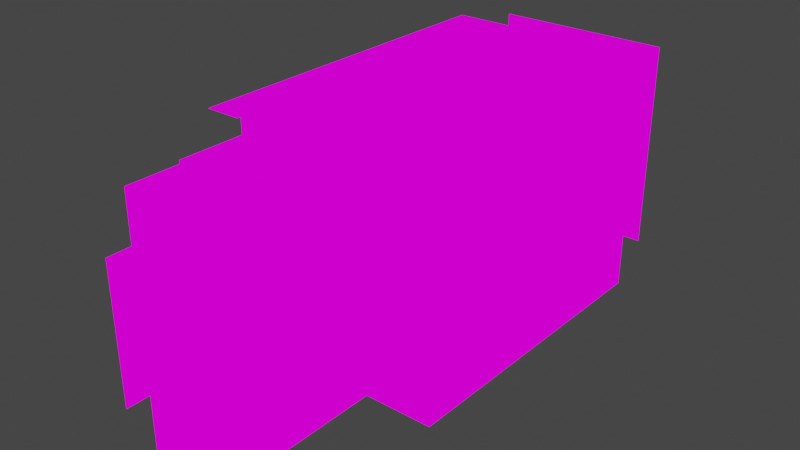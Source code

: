 # Source: 16_GemOfHeart.blend  (saved by Blender 3.2.14; exported with 4.5.12 LTS)
import bpy
from mathutils import Matrix  # noqa: F401  (used for matrix-valued properties, if any)

bpy.ops.wm.read_factory_settings(use_empty=True)
scene = bpy.context.scene
scene.name = 'Scene'

# ---- collections
col_collection = bpy.data.collections.new('Collection'); scene.collection.children.link(col_collection)

# ---- images (referenced by path relative to the original .blend; pixels are not part of the script)
import os
ASSET_DIR = os.environ.get("B2B_ASSET_DIR", "")  # directory of the original .blend (textures are referenced by path, not embedded)
HERE = os.path.dirname(os.path.abspath(__file__))  # packed textures are extracted next to this script under _unpacked/

def load_image(name, relpath, width, height, colorspace="sRGB"):
    """Load a texture the original file referenced (path relative to the .blend, or extracted next to this script)."""
    p = next((c for c in (os.path.join(HERE, relpath), os.path.join(ASSET_DIR, relpath)) if relpath and os.path.exists(c)), "")
    if p:
        img = bpy.data.images.load(p, check_existing=True)
        img.name = name
    else:  # same state as the original file: an image datablock whose file is absent (Cycles renders it pink)
        img = bpy.data.images.new(name, width, height)
        img.source = "FILE"
        img.filepath = "//" + (relpath or name)
    img.colorspace_settings.name = colorspace
    return img
img_exteriortileset3_png_001 = load_image('ExteriorTileset3.png.001', 'ExteriorTileset3.png', 1024, 1024, 'sRGB')

# ---- materials (node trees are filled in below, after node groups)
mat_exteriortileset3 = bpy.data.materials.new('ExteriorTileset3')
mat_exteriortileset3.alpha_threshold = 0.0
mat_exteriortileset3.use_transparent_shadow = False
mat_exteriortileset3.line_color = (0.0, 0.0, 0.0, 1.0)

# ---- material node trees
mat_exteriortileset3.use_nodes = True; mat_exteriortileset3.node_tree.nodes.clear()
_N = mat_exteriortileset3.node_tree.nodes; _L = mat_exteriortileset3.node_tree.links
n0 = _N.new('ShaderNodeOutputMaterial'); n0.name = 'Material Output'; n0.location = (400, 0)
n1 = _N.new('ShaderNodeLightPath'); n1.name = 'Light Path'; n1.location = (0, 250)
n2 = _N.new('ShaderNodeBsdfTransparent'); n2.name = 'Transparent BSDF'; n2.location = (-200, -100)
n3 = _N.new('ShaderNodeEmission'); n3.name = 'Emission'; n3.location = (-200, -200)
n4 = _N.new('ShaderNodeMixShader'); n4.name = 'Mix Shader'; n4.location = (200, 0)
n5 = _N.new('ShaderNodeMixShader'); n5.name = 'Mix Shader.001'; n5.location = (0, -100)
n6 = _N.new('ShaderNodeTexImage'); n6.name = 'Image Texture'; n6.location = (-500, 100)
n6.image = img_exteriortileset3_png_001
n6.interpolation = 'Closest'
_L.new(n6.outputs[0], n3.inputs[0])
_L.new(n6.outputs[1], n5.inputs[0])
_L.new(n2.outputs[0], n5.inputs[1])
_L.new(n2.outputs[0], n4.inputs[1])
_L.new(n3.outputs[0], n5.inputs[2])
_L.new(n5.outputs[0], n4.inputs[2])
_L.new(n1.outputs[0], n4.inputs[0])
_L.new(n4.outputs[0], n0.inputs[0])
n0.is_active_output = True

# ---- world
world_world = bpy.data.worlds.new('World'); scene.world = world_world
world_world.use_nodes = True; world_world.node_tree.nodes.clear()
_N = world_world.node_tree.nodes; _L = world_world.node_tree.links
n0 = _N.new('ShaderNodeOutputWorld'); n0.name = 'World Output'; n0.location = (300, 300)
n1 = _N.new('ShaderNodeBackground'); n1.name = 'Background'; n1.location = (10, 300)
n1.inputs[0].default_value = (0.05088, 0.05088, 0.05088, 1.0)
_L.new(n1.outputs[0], n0.inputs[0])
n0.is_active_output = True
world_world.color = (0.05088, 0.05088, 0.05088)
world_world.use_sun_shadow = False
world_world.sun_shadow_jitter_overblur = 0.0

# ---- meshes
me_cube = bpy.data.meshes.new('Cube')
me_cube.from_pydata([(1.0, -1.0, 0.0), (1.0, 3.0, 0.0), (-2.0, -1.0, 0.0), (-1.0, 0.0, 0.0), (-1.0, 1.0, 0.0), (1.0, 0.0, 0.0), (-1.0, -1.0, 0.0), (0.0, 0.0, 0.0), (-2.0, 1.0, 0.0), (1.0, 4.0, 0.0), (-2.0, 0.0, 0.0), (0.0, 1.0, 0.0), (-1.0, 3.0, 0.0), (2.0, -1.0, 0.0), (1.0, 1.0, 0.0), (-1.0, -3.0, 0.0), (2.0, -4.0, 0.0), (2.0, -2.0, 0.0), (0.0, -1.0, 0.0), (1.0, -2.0, 0.0), (-3.0, 3.0, 0.0), (-1.0, -2.0, 0.0), (-3.0, 0.0, 0.0), (-3.0, 2.0, 0.0), (-1.0, 2.0, 0.0), (0.0, 2.0, 0.0), (-2.0, 2.0, 0.0), (-2.0, -2.0, 0.0), (1.0, 2.0, 0.0), (-2.0, -3.0, 0.0), (0.0, -2.0, 0.0), (1.0, -3.0, 0.0), (2.0, 4.0, 0.0), (1.0, -4.0, 0.0), (-3.0, -4.0, 0.0), (-1.0, -5.0, 0.0), (-1.0, -6.0, 0.0), (-1.0, -4.0, 0.0), (0.0, -3.0, 0.0), (0.0, -7.0, 0.0), (-3.0, -2.0, 0.0), (-1.0, -7.0, 0.0), (-3.0, -3.0, 0.0), (-1.0, -9.0, 0.0), (-1.0, -8.0, 0.0), (0.0, -9.0, 0.0), (-2.0, -9.0, 0.0), (-2.0, -6.0, 0.0), (-3.0, -1.0, 0.0), (-3.0, 1.0, 0.0), (-2.0, -4.0, 0.0), (-2.0, -7.0, 0.0), (-2.0, -5.0, 0.0), (-2.0, -8.0, 0.0), (-2.0, 5.0, 0.0), (0.0, 4.0, 0.0), (-2.0, 4.0, 0.0), (-2.0, 3.0, 0.0), (2.0, 3.0, 0.0), (0.0, 3.0, 0.0), (1.0, 5.0, 0.0), (-1.0, 5.0, 0.0), (-1.0, 4.0, 0.0), (-3.0, 4.0, 0.0), (-3.0, 5.0, 0.0), (0.0, 5.0, 0.0), (0.0, -5.0, 0.0), (0.0, -4.0, 0.0), (2.0, 5.0, 0.0), (0.0, -6.0, 0.0), (2.0, 2.0, 0.0), (0.0, -8.0, 0.0), (2.0, 1.0, 0.0), (2.0, 0.0, 0.0), (2.0, -3.0, 0.0)], [], [(0, 5, 7, 18), (18, 7, 3, 6), (7, 11, 4, 3), (5, 14, 11, 7), (6, 3, 10, 2), (3, 4, 8, 10), (4, 24, 26, 8), (11, 25, 24, 4), (14, 28, 25, 11), (72, 70, 28, 14), (73, 72, 14, 5), (13, 73, 5, 0), (17, 13, 0, 19), (19, 0, 18, 30), (30, 18, 6, 21), (21, 6, 2, 27), (10, 8, 49, 22), (8, 26, 23, 49), (26, 57, 20, 23), (24, 12, 57, 26), (25, 59, 12, 24), (28, 1, 59, 25), (70, 58, 1, 28), (2, 10, 22, 48), (27, 2, 48, 40), (29, 27, 40, 42), (15, 21, 27, 29), (38, 30, 21, 15), (31, 19, 30, 38), (74, 17, 19, 31), (50, 29, 42, 34), (37, 15, 29, 50), (67, 38, 15, 37), (16, 74, 31, 33), (33, 31, 38, 67), (35, 37, 50, 52), (66, 67, 37, 35), (69, 66, 35, 36), (39, 69, 36, 41), (71, 39, 41, 44), (44, 41, 51, 53), (43, 44, 53, 46), (41, 36, 47, 51), (36, 35, 52, 47), (45, 71, 44, 43), (57, 56, 63, 20), (12, 62, 56, 57), (59, 55, 62, 12), (1, 9, 55, 59), (58, 32, 9, 1), (32, 68, 60, 9), (9, 60, 65, 55), (55, 65, 61, 62), (62, 61, 54, 56), (56, 54, 64, 63)])
_uv = me_cube.uv_layers.new(name='UVMap')
_uv.uv.foreach_set('vector', [0.5557, 0.3752, 0.6665, 0.3752, 0.6665, 0.4998, 0.5557, 0.4998, 0.5557, 0.3752, 0.6665, 0.3752, 0.6665, 0.4998, 0.5557, 0.4998, 0.5557, 0.3752, 0.6665, 0.3752, 0.6665, 0.4998, 0.5557, 0.4998, 0.2224, 0.1252, 0.3332, 0.1252, 0.3332, 0.2498, 0.2224, 0.2498, 0.5557, 0.3752, 0.6665, 0.3752, 0.6665, 0.4998, 0.5557, 0.4998, 0.5557, 0.3752, 0.6665, 0.3752, 0.6665, 0.4998, 0.5557, 0.4998, 0.2224, 0.1252, 0.3332, 0.1252, 0.3332, 0.2498, 0.2224, 0.2498, 0.2224, 0.0001953, 0.3332, 0.0001953, 0.3332, 0.1248, 0.2224, 0.1248, 0.6668, 0.8752, 0.7776, 0.8752, 0.7776, 0.9998, 0.6668, 0.9998, 0.6668, 0.8752, 0.7776, 0.8752, 0.7776, 0.9998, 0.6668, 0.9998, 0.6668, 0.8752, 0.7776, 0.8752, 0.7776, 0.9998, 0.6668, 0.9998, 0.5557, 0.3752, 0.6665, 0.3752, 0.6665, 0.4998, 0.5557, 0.4998, 0.5557, 0.3752, 0.6665, 0.3752, 0.6665, 0.4998, 0.5557, 0.4998, 0.5557, 0.3752, 0.6665, 0.3752, 0.6665, 0.4998, 0.5557, 0.4998, 0.5557, 0.3752, 0.6665, 0.3752, 0.6665, 0.4998, 0.5557, 0.4998, 0.5557, 0.3752, 0.6665, 0.3752, 0.6665, 0.4998, 0.5557, 0.4998, 0.1113, 0.2502, 0.222, 0.2502, 0.222, 0.3748, 0.1113, 0.3748, 0.2224, 0.2502, 0.3332, 0.2502, 0.3332, 0.3748, 0.2224, 0.3748, 0.6668, 0.8752, 0.7776, 0.8752, 0.7776, 0.9998, 0.6668, 0.9998, 0.6668, 0.8752, 0.7776, 0.8752, 0.7776, 0.9998, 0.6668, 0.9998, 0.0001736, 0.2502, 0.1109, 0.2502, 0.1109, 0.3748, 0.0001736, 0.3748, 0.0001736, 0.1252, 0.1109, 0.1252, 0.1109, 0.2498, 0.0001736, 0.2498, 0.0001736, 0.0001953, 0.1109, 0.0001953, 0.1109, 0.1248, 0.0001736, 0.1248, 0.6668, 0.8752, 0.7776, 0.8752, 0.7776, 0.9998, 0.6668, 0.9998, 0.5557, 0.3752, 0.6665, 0.3752, 0.6665, 0.4998, 0.5557, 0.4998, 0.5557, 0.3752, 0.6665, 0.3752, 0.6665, 0.4998, 0.5557, 0.4998, 0.5557, 0.3752, 0.6665, 0.3752, 0.6665, 0.4998, 0.5557, 0.4998, 0.5557, 0.3752, 0.6665, 0.3752, 0.6665, 0.4998, 0.5557, 0.4998, 0.5557, 0.3752, 0.6665, 0.3752, 0.6665, 0.4998, 0.5557, 0.4998, 0.5557, 0.3752, 0.6665, 0.3752, 0.6665, 0.4998, 0.5557, 0.4998, 0.5557, 0.3752, 0.6665, 0.3752, 0.6665, 0.4998, 0.5557, 0.4998, 0.5557, 0.3752, 0.6665, 0.3752, 0.6665, 0.4998, 0.5557, 0.4998, 0.5557, 0.3752, 0.6665, 0.3752, 0.6665, 0.4998, 0.5557, 0.4998, 0.5557, 0.3752, 0.6665, 0.3752, 0.6665, 0.4998, 0.5557, 0.4998, 0.5557, 0.3752, 0.6665, 0.3752, 0.6665, 0.4998, 0.5557, 0.4998, 0.5557, 0.3752, 0.6665, 0.3752, 0.6665, 0.4998, 0.5557, 0.4998, 0.5557, 0.3752, 0.6665, 0.3752, 0.6665, 0.4998, 0.5557, 0.4998, 0.5557, 0.3752, 0.6665, 0.3752, 0.6665, 0.4998, 0.5557, 0.4998, 0.5557, 0.3752, 0.6665, 0.3752, 0.6665, 0.4998, 0.5557, 0.4998, 0.5557, 0.3752, 0.6665, 0.3752, 0.6665, 0.4998, 0.5557, 0.4998, 0.5557, 0.3752, 0.6665, 0.3752, 0.6665, 0.4998, 0.5557, 0.4998, 0.5557, 0.3752, 0.6665, 0.3752, 0.6665, 0.4998, 0.5557, 0.4998, 0.5557, 0.3752, 0.6665, 0.3752, 0.6665, 0.4998, 0.5557, 0.4998, 0.5557, 0.3752, 0.6665, 0.3752, 0.6665, 0.4998, 0.5557, 0.4998, 0.5557, 0.3752, 0.6665, 0.3752, 0.6665, 0.4998, 0.5557, 0.4998, 0.6668, 0.8752, 0.7776, 0.8752, 0.7776, 0.9998, 0.6668, 0.9998, 0.6668, 0.8752, 0.7776, 0.8752, 0.7776, 0.9998, 0.6668, 0.9998, 0.1113, 0.2502, 0.222, 0.2502, 0.222, 0.3748, 0.1113, 0.3748, 0.5557, 0.3752, 0.6665, 0.3752, 0.6665, 0.4998, 0.5557, 0.4998, 0.1113, 0.0001953, 0.222, 0.0001953, 0.222, 0.1248, 0.1113, 0.1248, 0.2224, 0.0001953, 0.3332, 0.0001953, 0.3332, 0.1248, 0.2224, 0.1248, 0.2224, 0.1252, 0.3332, 0.1252, 0.3332, 0.2498, 0.2224, 0.2498, 0.2224, 0.2502, 0.3332, 0.2502, 0.3332, 0.3748, 0.2224, 0.3748, 0.6668, 0.8752, 0.7776, 0.8752, 0.7776, 0.9998, 0.6668, 0.9998, 0.6668, 0.8752, 0.7776, 0.8752, 0.7776, 0.9998, 0.6668, 0.9998])
me_cube.materials.append(mat_exteriortileset3)
me_cube.use_mirror_vertex_groups = False
me_cube.update()
me_cube_001 = bpy.data.meshes.new('Cube.001')
me_cube_001.from_pydata([(-3.0, 3.0, 1.0), (-3.0, 0.0, 1.0), (-3.0, 2.0, 1.0), (-3.0, -2.0, 1.0), (-3.0, -3.0, 1.0), (-3.0, 1.0, 1.0), (-3.0, -1.0, 1.0), (-3.0, 2.0, 3.0), (-3.0, 3.0, 2.0), (-3.0, 2.0, 2.0), (-3.0, 0.0, 2.0), (-3.0, -1.0, 2.0), (-3.0, -2.0, 2.0), (-3.0, -3.0, 2.0), (-3.0, 1.0, 2.0), (-3.0, -1.0, 3.0), (-3.0, 1.0, 3.0), (-3.0, 0.0, 3.0), (-3.0, -2.0, 3.0), (-3.0, 1.0, 4.0), (-3.0, 2.0, 4.0), (-3.0, 3.0, 6.0), (-3.0, -3.0, 5.0), (-3.0, -1.0, 4.0), (-3.0, 0.0, 4.0), (-3.0, 0.0, 5.0), (-3.0, 2.0, 5.0), (-2.0, -5.0, 4.0), (-2.0, -6.0, 3.0), (-2.0, -5.0, 3.0), (-2.0, -6.0, 4.0), (2.0, 5.0, 2.0), (-3.0, 4.0, 1.0), (-3.0, 4.0, 2.0), (-3.0, 3.0, 5.0), (2.0, 5.0, 3.0), (1.0, 5.0, 2.0), (0.0, 5.0, 2.0), (-2.0, 5.0, 3.0), (0.0, 5.0, 3.0), (1.0, 5.0, 3.0), (-1.0, 5.0, 3.0), (-2.0, 5.0, 4.0), (-1.0, 5.0, 4.0), (0.0, 5.0, 4.0), (-3.0, -2.0, 5.0), (-3.0, -2.0, 6.0), (-3.0, 2.0, 6.0), (-3.0, 1.0, 5.0), (-3.0, -3.0, 6.0), (-2.0, 5.0, 5.0), (0.0, 5.0, 5.0), (-1.0, 5.0, 5.0)], [], [(5, 2, 9, 14), (1, 5, 14, 10), (6, 1, 10, 11), (4, 3, 12, 13), (12, 11, 15, 18), (11, 10, 17, 15), (10, 14, 16, 17), (14, 9, 7, 16), (16, 7, 20, 19), (15, 17, 24, 23), (24, 19, 48, 25), (19, 20, 26, 48), (28, 29, 27, 30), (0, 32, 33, 8), (37, 36, 40, 39), (36, 31, 35, 40), (41, 39, 44, 43), (38, 41, 43, 42), (42, 43, 52, 50), (43, 44, 51, 52), (22, 45, 46, 49), (26, 34, 21, 47)])
_uv = me_cube_001.uv_layers.new(name='UVMap')
_uv.uv.foreach_set('vector', [0.8891, 0.5002, 0.9998, 0.5002, 0.9998, 0.6248, 0.8891, 0.6248, 0.778, 0.5002, 0.8887, 0.5002, 0.8887, 0.6248, 0.778, 0.6248, 0.2224, 0.3752, 0.3332, 0.3752, 0.3332, 0.4998, 0.2224, 0.4998, 0.3335, 0.3752, 0.4443, 0.3752, 0.4443, 0.4998, 0.3335, 0.4998, 0.3335, 0.3752, 0.4443, 0.3752, 0.4443, 0.4998, 0.3335, 0.4998, 0.6668, 0.6252, 0.7776, 0.6252, 0.7776, 0.7498, 0.6668, 0.7498, 0.778, 0.6252, 0.8887, 0.6252, 0.8887, 0.7498, 0.778, 0.7498, 0.2224, 0.3752, 0.3332, 0.3752, 0.3332, 0.4998, 0.2224, 0.4998, 0.5557, 0.5002, 0.6665, 0.5002, 0.6665, 0.6248, 0.5557, 0.6248, 0.4446, 0.5002, 0.5554, 0.5002, 0.5554, 0.6248, 0.4446, 0.6248, 0.4446, 0.7502, 0.5554, 0.7502, 0.5554, 0.8748, 0.4446, 0.8748, 0.5557, 0.7502, 0.6665, 0.7502, 0.6665, 0.8748, 0.5557, 0.8748, 0.3335, 0.3752, 0.4443, 0.3752, 0.4443, 0.4998, 0.3335, 0.4998, 0.4446, 0.3752, 0.5554, 0.3752, 0.5554, 0.4998, 0.4446, 0.4998, 0.4446, 0.5002, 0.5554, 0.5002, 0.5554, 0.6248, 0.4446, 0.6248, 0.5557, 0.5002, 0.6665, 0.5002, 0.6665, 0.6248, 0.5557, 0.6248, 0.5557, 0.6252, 0.6665, 0.6252, 0.6665, 0.7498, 0.5557, 0.7498, 0.4446, 0.6252, 0.5554, 0.6252, 0.5554, 0.7498, 0.4446, 0.7498, 0.4446, 0.7502, 0.5554, 0.7502, 0.5554, 0.8748, 0.4446, 0.8748, 0.5557, 0.7502, 0.6665, 0.7502, 0.6665, 0.8748, 0.5557, 0.8748, 0.3335, 0.5002, 0.4443, 0.5002, 0.4443, 0.6248, 0.3335, 0.6248, 0.3335, 0.3752, 0.4443, 0.3752, 0.4443, 0.4998, 0.3335, 0.4998])
me_cube_001.materials.append(mat_exteriortileset3)
me_cube_001.use_mirror_vertex_groups = False
me_cube_001.update()
me_cube_002 = bpy.data.meshes.new('Cube.002')
me_cube_002.from_pydata([(-3.0, -4.0, 0.0), (-2.0, -8.0, 7.0), (-2.0, -9.0, 0.0), (-2.0, -6.0, 0.0), (-3.0, -4.0, 1.0), (-2.0, -4.0, 1.0), (-2.0, -4.0, 0.0), (-2.0, -7.0, 0.0), (-2.0, -5.0, 0.0), (-3.0, -5.0, 4.0), (-2.0, -8.0, 0.0), (-2.0, -4.0, 2.0), (-2.0, -5.0, 2.0), (-2.0, -4.0, 4.0), (-2.0, -5.0, 1.0), (-2.0, -7.0, 1.0), (-2.0, -8.0, 1.0), (-2.0, -9.0, 1.0), (-2.0, -9.0, 2.0), (-2.0, -7.0, 2.0), (-2.0, -8.0, 2.0), (-2.0, -6.0, 1.0), (-2.0, -6.0, 2.0), (-2.0, -8.0, 3.0), (-2.0, -5.0, 4.0), (-2.0, -6.0, 3.0), (-2.0, -7.0, 3.0), (-2.0, -9.0, 3.0), (-2.0, -9.0, 4.0), (-2.0, -7.0, 4.0), (-2.0, -8.0, 4.0), (-2.0, -4.0, 3.0), (-2.0, -5.0, 3.0), (-2.0, -6.0, 4.0), (-2.0, -9.0, 5.0), (-2.0, -7.0, 5.0), (-2.0, -8.0, 5.0), (-2.0, -5.0, 7.0), (-2.0, -4.0, 6.0), (-3.0, -4.0, 5.0), (-2.0, -4.0, 5.0), (-3.0, -7.0, 3.0), (-3.0, -4.0, 7.0), (-3.0, -4.0, 6.0), (-2.0, -5.0, 5.0), (-2.0, -6.0, 5.0), (-2.0, -4.0, 7.0), (-2.0, -5.0, 6.0), (-2.0, -8.0, 6.0), (-2.0, -9.0, 6.0), (-2.0, -9.0, 7.0), (-2.0, -7.0, 7.0), (-2.0, -7.0, 6.0), (-2.0, -6.0, 6.0), (-2.0, -6.0, 7.0), (-3.0, -4.0, 2.0), (-3.0, -5.0, 5.0), (-3.0, -4.0, 3.0), (-3.0, -5.0, 3.0), (-3.0, -6.0, 3.0), (-3.0, -4.0, 4.0), (-3.0, -7.0, 4.0), (-3.0, -6.0, 4.0), (-3.0, -7.0, 5.0), (-3.0, -6.0, 5.0)], [], [(6, 0, 4, 5), (5, 4, 55, 11), (11, 55, 57, 31), (31, 57, 60, 13), (13, 60, 39, 40), (8, 6, 5, 14), (3, 8, 14, 21), (7, 3, 21, 15), (10, 7, 15, 16), (2, 10, 16, 17), (17, 16, 20, 18), (16, 15, 19, 20), (15, 21, 22, 19), (21, 14, 12, 22), (14, 5, 11, 12), (12, 11, 31, 32), (22, 12, 32, 25), (19, 22, 25, 26), (20, 19, 26, 23), (18, 20, 23, 27), (27, 23, 30, 28), (23, 26, 29, 30), (26, 25, 33, 29), (32, 31, 13, 24), (24, 13, 40, 44), (33, 24, 44, 45), (29, 33, 45, 35), (30, 29, 35, 36), (28, 30, 36, 34), (40, 39, 43, 38), (38, 43, 42, 46), (44, 40, 38, 47), (45, 44, 47, 53), (35, 45, 53, 52), (36, 35, 52, 48), (34, 36, 48, 49), (49, 48, 1, 50), (48, 52, 51, 1), (52, 53, 54, 51), (53, 47, 37, 54), (47, 38, 46, 37), (41, 59, 62, 61), (59, 58, 9, 62), (61, 62, 64, 63), (62, 9, 56, 64)])
_uv = me_cube_002.uv_layers.new(name='UVMap')
_uv.uv.foreach_set('vector', [0.2224, 0.3752, 0.3332, 0.3752, 0.3332, 0.4998, 0.2224, 0.4998, 0.2224, 0.3752, 0.3332, 0.3752, 0.3332, 0.4998, 0.2224, 0.4998, 0.2224, 0.3752, 0.3332, 0.3752, 0.3332, 0.4998, 0.2224, 0.4998, 0.2224, 0.3752, 0.3332, 0.3752, 0.3332, 0.4998, 0.2224, 0.4998, 0.2224, 0.3752, 0.3332, 0.3752, 0.3332, 0.4998, 0.2224, 0.4998, 0.2224, 0.3752, 0.3332, 0.3752, 0.3332, 0.4998, 0.2224, 0.4998, 0.2224, 0.3752, 0.3332, 0.3752, 0.3332, 0.4998, 0.2224, 0.4998, 0.2224, 0.3752, 0.3332, 0.3752, 0.3332, 0.4998, 0.2224, 0.4998, 0.2224, 0.3752, 0.3332, 0.3752, 0.3332, 0.4998, 0.2224, 0.4998, 0.2224, 0.3752, 0.3332, 0.3752, 0.3332, 0.4998, 0.2224, 0.4998, 0.2224, 0.3752, 0.3332, 0.3752, 0.3332, 0.4998, 0.2224, 0.4998, 0.2224, 0.3752, 0.3332, 0.3752, 0.3332, 0.4998, 0.2224, 0.4998, 0.2224, 0.3752, 0.3332, 0.3752, 0.3332, 0.4998, 0.2224, 0.4998, 0.2224, 0.3752, 0.3332, 0.3752, 0.3332, 0.4998, 0.2224, 0.4998, 0.2224, 0.3752, 0.3332, 0.3752, 0.3332, 0.4998, 0.2224, 0.4998, 0.2224, 0.3752, 0.3332, 0.3752, 0.3332, 0.4998, 0.2224, 0.4998, 0.2224, 0.3752, 0.3332, 0.3752, 0.3332, 0.4998, 0.2224, 0.4998, 0.2224, 0.3752, 0.3332, 0.3752, 0.3332, 0.4998, 0.2224, 0.4998, 0.2224, 0.3752, 0.3332, 0.3752, 0.3332, 0.4998, 0.2224, 0.4998, 0.2224, 0.3752, 0.3332, 0.3752, 0.3332, 0.4998, 0.2224, 0.4998, 0.2224, 0.3752, 0.3332, 0.3752, 0.3332, 0.4998, 0.2224, 0.4998, 0.2224, 0.3752, 0.3332, 0.3752, 0.3332, 0.4998, 0.2224, 0.4998, 0.2224, 0.3752, 0.3332, 0.3752, 0.3332, 0.4998, 0.2224, 0.4998, 0.2224, 0.3752, 0.3332, 0.3752, 0.3332, 0.4998, 0.2224, 0.4998, 0.2224, 0.3752, 0.3332, 0.3752, 0.3332, 0.4998, 0.2224, 0.4998, 0.2224, 0.3752, 0.3332, 0.3752, 0.3332, 0.4998, 0.2224, 0.4998, 0.2224, 0.3752, 0.3332, 0.3752, 0.3332, 0.4998, 0.2224, 0.4998, 0.2224, 0.3752, 0.3332, 0.3752, 0.3332, 0.4998, 0.2224, 0.4998, 0.2224, 0.3752, 0.3332, 0.3752, 0.3332, 0.4998, 0.2224, 0.4998, 0.2224, 0.3752, 0.3332, 0.3752, 0.3332, 0.4998, 0.2224, 0.4998, 0.2224, 0.3752, 0.3332, 0.3752, 0.3332, 0.4998, 0.2224, 0.4998, 0.2224, 0.3752, 0.3332, 0.3752, 0.3332, 0.4998, 0.2224, 0.4998, 0.2224, 0.3752, 0.3332, 0.3752, 0.3332, 0.4998, 0.2224, 0.4998, 0.2224, 0.3752, 0.3332, 0.3752, 0.3332, 0.4998, 0.2224, 0.4998, 0.2224, 0.3752, 0.3332, 0.3752, 0.3332, 0.4998, 0.2224, 0.4998, 0.2224, 0.3752, 0.3332, 0.3752, 0.3332, 0.4998, 0.2224, 0.4998, 0.2224, 0.3752, 0.3332, 0.3752, 0.3332, 0.4998, 0.2224, 0.4998, 0.2224, 0.3752, 0.3332, 0.3752, 0.3332, 0.4998, 0.2224, 0.4998, 0.2224, 0.3752, 0.3332, 0.3752, 0.3332, 0.4998, 0.2224, 0.4998, 0.2224, 0.3752, 0.3332, 0.3752, 0.3332, 0.4998, 0.2224, 0.4998, 0.2224, 0.3752, 0.3332, 0.3752, 0.3332, 0.4998, 0.2224, 0.4998, 0.6668, 0.3752, 0.7776, 0.3752, 0.7776, 0.4998, 0.6668, 0.4998, 0.6668, 0.3752, 0.7776, 0.3752, 0.7776, 0.4998, 0.6668, 0.4998, 0.6668, 0.3752, 0.7776, 0.3752, 0.7776, 0.4998, 0.6668, 0.4998, 0.6668, 0.3752, 0.7776, 0.3752, 0.7776, 0.4998, 0.6668, 0.4998])
me_cube_002.materials.append(mat_exteriortileset3)
me_cube_002.use_mirror_vertex_groups = False
me_cube_002.update()
me_cube_003 = bpy.data.meshes.new('Cube.003')
me_cube_003.from_pydata([(-3.0, 5.0, 5.0), (-3.0, 3.0, 3.0), (-3.0, 3.0, 1.0), (-3.0, 3.0, 0.0), (-3.0, 0.0, 0.0), (-3.0, 2.0, 0.0), (-3.0, 0.0, 1.0), (-3.0, -4.0, 0.0), (-3.0, 2.0, 1.0), (-3.0, -2.0, 0.0), (-3.0, -3.0, 0.0), (-3.0, -4.0, 1.0), (-3.0, -2.0, 1.0), (-3.0, -3.0, 1.0), (-3.0, -1.0, 0.0), (-3.0, 1.0, 0.0), (-3.0, 1.0, 1.0), (-3.0, -1.0, 1.0), (-3.0, 2.0, 3.0), (-3.0, 3.0, 2.0), (-3.0, 2.0, 2.0), (-3.0, -1.0, 2.0), (-3.0, -2.0, 2.0), (-3.0, -3.0, 2.0), (-3.0, -2.0, 4.0), (-3.0, -1.0, 3.0), (-3.0, -2.0, 3.0), (-3.0, -3.0, 3.0), (-3.0, -3.0, 4.0), (-3.0, 2.0, 4.0), (-3.0, 3.0, 6.0), (-3.0, -3.0, 5.0), (-3.0, -1.0, 4.0), (-3.0, 0.0, 4.0), (-3.0, 0.0, 5.0), (-3.0, 2.0, 5.0), (-3.0, 4.0, 0.0), (-3.0, 4.0, 1.0), (-3.0, 5.0, 3.0), (-3.0, 4.0, 3.0), (-3.0, 4.0, 2.0), (-3.0, 3.0, 4.0), (-3.0, 3.0, 5.0), (-3.0, 4.0, 5.0), (-3.0, 4.0, 4.0), (-3.0, 5.0, 0.0), (-3.0, 5.0, 1.0), (-3.0, 5.0, 2.0), (-3.0, 5.0, 4.0), (-3.0, -4.0, 5.0), (-3.0, -1.0, 7.0), (-3.0, -2.0, 5.0), (-3.0, -1.0, 5.0), (-3.0, 0.0, 6.0), (-3.0, -2.0, 6.0), (-3.0, 2.0, 6.0), (-3.0, 1.0, 5.0), (-3.0, 4.0, 6.0), (-3.0, -3.0, 6.0), (-3.0, -1.0, 6.0), (-3.0, 1.0, 6.0), (-3.0, -4.0, 7.0), (-3.0, -4.0, 6.0), (-3.0, 5.0, 6.0), (-4.0, 4.0, 1.0), (-4.0, 1.0, 3.0), (-4.0, 1.0, 2.0), (-4.0, 2.0, 3.0), (-4.0, 0.0, 3.0), (-4.0, 1.0, 1.0), (-4.0, 0.0, 4.0), (-4.0, -1.0, 4.0), (-4.0, -1.0, 2.0), (-4.0, -3.0, 1.0), (-4.0, 1.0, 4.0), (-4.0, -3.0, 2.0), (-4.0, 0.0, 5.0), (-4.0, -1.0, 3.0), (-4.0, -2.0, 3.0), (-4.0, 2.0, 1.0), (-4.0, -2.0, 2.0), (-4.0, 0.0, 2.0), (-4.0, 4.0, 2.0), (-4.0, -2.0, 6.0), (-4.0, 3.0, 5.0), (-4.0, 2.0, 5.0), (-4.0, 3.0, 6.0), (-4.0, 2.0, 4.0), (-4.0, -2.0, 5.0), (-3.0, -3.0, 7.0), (-3.0, 0.0, 7.0), (-3.0, 5.0, 7.0), (-4.0, 2.0, 6.0), (-4.0, -3.0, 6.0), (-3.0, 4.0, 7.0), (-3.0, 3.0, 7.0), (-4.0, 3.0, 2.0), (-4.0, 2.0, 2.0), (-4.0, 1.0, 5.0), (-4.0, 3.0, 1.0), (-4.0, 0.0, 1.0), (-4.0, -1.0, 1.0), (-4.0, -2.0, 1.0), (-4.0, -3.0, 5.0), (-3.0, 2.0, 7.0), (-3.0, -4.0, 2.0), (-3.0, 1.0, 7.0), (-3.0, -2.0, 7.0), (-3.0, -4.0, 3.0), (-3.0, -4.0, 4.0)], [], [(7, 10, 13, 11), (10, 9, 12, 13), (9, 14, 17, 12), (14, 4, 6, 17), (4, 15, 16, 6), (15, 5, 8, 16), (5, 3, 2, 8), (8, 2, 19, 20), (12, 17, 21, 22), (11, 13, 23, 105), (105, 23, 27, 108), (23, 22, 26, 27), (20, 19, 1, 18), (18, 1, 41, 29), (26, 25, 32, 24), (27, 26, 24, 28), (108, 27, 28, 109), (109, 28, 31, 49), (28, 24, 51, 31), (24, 32, 52, 51), (32, 33, 34, 52), (29, 41, 42, 35), (3, 36, 37, 2), (36, 45, 46, 37), (37, 46, 47, 40), (19, 40, 39, 1), (1, 39, 44, 41), (41, 44, 43, 42), (44, 48, 0, 43), (39, 38, 48, 44), (40, 47, 38, 39), (49, 31, 58, 62), (51, 52, 59, 54), (52, 34, 53, 59), (34, 56, 60, 53), (56, 35, 55, 60), (43, 0, 63, 57), (42, 43, 57, 30), (58, 54, 107, 89), (62, 58, 89, 61), (54, 59, 50, 107), (59, 53, 90, 50), (53, 60, 106, 90), (60, 55, 104, 106), (55, 30, 95, 104), (30, 57, 94, 95), (57, 63, 91, 94), (81, 66, 65, 68), (66, 97, 67, 65), (72, 81, 68, 77), (77, 68, 70, 71), (68, 65, 74, 70), (65, 67, 87, 74), (70, 74, 98, 76), (80, 72, 77, 78), (73, 102, 80, 75), (101, 100, 81, 72), (100, 69, 66, 81), (69, 79, 97, 66), (99, 64, 82, 96), (85, 84, 86, 92), (103, 88, 83, 93), (74, 87, 85, 98)])
_uv = me_cube_003.uv_layers.new(name='UVMap')
_uv.uv.foreach_set('vector', [0.2224, 0.3752, 0.3332, 0.3752, 0.3332, 0.4998, 0.2224, 0.4998, 0.2224, 0.3752, 0.3332, 0.3752, 0.3332, 0.4998, 0.2224, 0.4998, 0.2224, 0.3752, 0.3332, 0.3752, 0.3332, 0.4998, 0.2224, 0.4998, 0.2224, 0.3752, 0.3332, 0.3752, 0.3332, 0.4998, 0.2224, 0.4998, 0.2224, 0.3752, 0.3332, 0.3752, 0.3332, 0.4998, 0.2224, 0.4998, 0.2224, 0.3752, 0.3332, 0.3752, 0.3332, 0.4998, 0.2224, 0.4998, 0.2224, 0.3752, 0.3332, 0.3752, 0.3332, 0.4998, 0.2224, 0.4998, 0.2224, 0.3752, 0.3332, 0.3752, 0.3332, 0.4998, 0.2224, 0.4998, 0.2224, 0.3752, 0.3332, 0.3752, 0.3332, 0.4998, 0.2224, 0.4998, 0.2224, 0.3752, 0.3332, 0.3752, 0.3332, 0.4998, 0.2224, 0.4998, 0.2224, 0.3752, 0.3332, 0.3752, 0.3332, 0.4998, 0.2224, 0.4998, 0.2224, 0.3752, 0.3332, 0.3752, 0.3332, 0.4998, 0.2224, 0.4998, 0.2224, 0.3752, 0.3332, 0.3752, 0.3332, 0.4998, 0.2224, 0.4998, 0.2224, 0.3752, 0.3332, 0.3752, 0.3332, 0.4998, 0.2224, 0.4998, 0.2224, 0.3752, 0.3332, 0.3752, 0.3332, 0.4998, 0.2224, 0.4998, 0.2224, 0.3752, 0.3332, 0.3752, 0.3332, 0.4998, 0.2224, 0.4998, 0.2224, 0.3752, 0.3332, 0.3752, 0.3332, 0.4998, 0.2224, 0.4998, 0.2224, 0.3752, 0.3332, 0.3752, 0.3332, 0.4998, 0.2224, 0.4998, 0.2224, 0.3752, 0.3332, 0.3752, 0.3332, 0.4998, 0.2224, 0.4998, 0.2224, 0.3752, 0.3332, 0.3752, 0.3332, 0.4998, 0.2224, 0.4998, 0.2224, 0.3752, 0.3332, 0.3752, 0.3332, 0.4998, 0.2224, 0.4998, 0.2224, 0.3752, 0.3332, 0.3752, 0.3332, 0.4998, 0.2224, 0.4998, 0.2224, 0.3752, 0.3332, 0.3752, 0.3332, 0.4998, 0.2224, 0.4998, 0.2224, 0.3752, 0.3332, 0.3752, 0.3332, 0.4998, 0.2224, 0.4998, 0.2224, 0.3752, 0.3332, 0.3752, 0.3332, 0.4998, 0.2224, 0.4998, 0.2224, 0.3752, 0.3332, 0.3752, 0.3332, 0.4998, 0.2224, 0.4998, 0.2224, 0.3752, 0.3332, 0.3752, 0.3332, 0.4998, 0.2224, 0.4998, 0.2224, 0.3752, 0.3332, 0.3752, 0.3332, 0.4998, 0.2224, 0.4998, 0.2224, 0.3752, 0.3332, 0.3752, 0.3332, 0.4998, 0.2224, 0.4998, 0.2224, 0.3752, 0.3332, 0.3752, 0.3332, 0.4998, 0.2224, 0.4998, 0.2224, 0.3752, 0.3332, 0.3752, 0.3332, 0.4998, 0.2224, 0.4998, 0.2224, 0.3752, 0.3332, 0.3752, 0.3332, 0.4998, 0.2224, 0.4998, 0.2224, 0.3752, 0.3332, 0.3752, 0.3332, 0.4998, 0.2224, 0.4998, 0.2224, 0.3752, 0.3332, 0.3752, 0.3332, 0.4998, 0.2224, 0.4998, 0.2224, 0.3752, 0.3332, 0.3752, 0.3332, 0.4998, 0.2224, 0.4998, 0.2224, 0.3752, 0.3332, 0.3752, 0.3332, 0.4998, 0.2224, 0.4998, 0.2224, 0.3752, 0.3332, 0.3752, 0.3332, 0.4998, 0.2224, 0.4998, 0.2224, 0.3752, 0.3332, 0.3752, 0.3332, 0.4998, 0.2224, 0.4998, 0.2224, 0.3752, 0.3332, 0.3752, 0.3332, 0.4998, 0.2224, 0.4998, 0.2224, 0.3752, 0.3332, 0.3752, 0.3332, 0.4998, 0.2224, 0.4998, 0.2224, 0.3752, 0.3332, 0.3752, 0.3332, 0.4998, 0.2224, 0.4998, 0.2224, 0.3752, 0.3332, 0.3752, 0.3332, 0.4998, 0.2224, 0.4998, 0.2224, 0.3752, 0.3332, 0.3752, 0.3332, 0.4998, 0.2224, 0.4998, 0.2224, 0.3752, 0.3332, 0.3752, 0.3332, 0.4998, 0.2224, 0.4998, 0.2224, 0.3752, 0.3332, 0.3752, 0.3332, 0.4998, 0.2224, 0.4998, 0.2224, 0.3752, 0.3332, 0.3752, 0.3332, 0.4998, 0.2224, 0.4998, 0.2224, 0.3752, 0.3332, 0.3752, 0.3332, 0.4998, 0.2224, 0.4998, 0.6668, 0.3752, 0.7776, 0.3752, 0.7776, 0.4998, 0.6668, 0.4998, 0.6668, 0.3752, 0.7776, 0.3752, 0.7776, 0.4998, 0.6668, 0.4998, 0.6668, 0.3752, 0.7776, 0.3752, 0.7776, 0.4998, 0.6668, 0.4998, 0.6668, 0.3752, 0.7776, 0.3752, 0.7776, 0.4998, 0.6668, 0.4998, 0.6668, 0.3752, 0.7776, 0.3752, 0.7776, 0.4998, 0.6668, 0.4998, 0.6668, 0.3752, 0.7776, 0.3752, 0.7776, 0.4998, 0.6668, 0.4998, 0.6668, 0.3752, 0.7776, 0.3752, 0.7776, 0.4998, 0.6668, 0.4998, 0.6668, 0.3752, 0.7776, 0.3752, 0.7776, 0.4998, 0.6668, 0.4998, 0.6668, 0.3752, 0.7776, 0.3752, 0.7776, 0.4998, 0.6668, 0.4998, 0.6668, 0.3752, 0.7776, 0.3752, 0.7776, 0.4998, 0.6668, 0.4998, 0.6668, 0.3752, 0.7776, 0.3752, 0.7776, 0.4998, 0.6668, 0.4998, 0.6668, 0.3752, 0.7776, 0.3752, 0.7776, 0.4998, 0.6668, 0.4998, 0.6668, 0.3752, 0.7776, 0.3752, 0.7776, 0.4998, 0.6668, 0.4998, 0.6668, 0.3752, 0.7776, 0.3752, 0.7776, 0.4998, 0.6668, 0.4998, 0.6668, 0.3752, 0.7776, 0.3752, 0.7776, 0.4998, 0.6668, 0.4998, 0.6668, 0.3752, 0.7776, 0.3752, 0.7776, 0.4998, 0.6668, 0.4998])
me_cube_003.materials.append(mat_exteriortileset3)
me_cube_003.use_mirror_vertex_groups = False
me_cube_003.update()
me_cube_004 = bpy.data.meshes.new('Cube.004')
me_cube_004.from_pydata([(-3.0, 5.0, 5.0), (0.0, 6.0, 1.0), (-2.0, 5.0, 0.0), (2.0, 5.0, 2.0), (1.0, 5.0, 0.0), (1.0, 6.0, 1.0), (-1.0, 5.0, 0.0), (2.0, 5.0, 5.0), (2.0, 5.0, 0.0), (-3.0, 5.0, 3.0), (2.0, 5.0, 1.0), (-3.0, 5.0, 0.0), (1.0, 5.0, 1.0), (0.0, 5.0, 0.0), (0.0, 5.0, 1.0), (2.0, 5.0, 3.0), (1.0, 5.0, 2.0), (0.0, 5.0, 2.0), (-3.0, 5.0, 1.0), (-2.0, 5.0, 2.0), (-3.0, 5.0, 2.0), (-1.0, 5.0, 2.0), (-2.0, 5.0, 3.0), (0.0, 5.0, 3.0), (1.0, 5.0, 3.0), (-1.0, 5.0, 3.0), (2.0, 5.0, 4.0), (1.0, 5.0, 4.0), (-2.0, 5.0, 4.0), (-3.0, 5.0, 4.0), (0.0, 5.0, 4.0), (-1.0, 5.0, 6.0), (1.0, 5.0, 5.0), (0.0, 5.0, 6.0), (-2.0, 5.0, 5.0), (-3.0, 5.0, 6.0), (-2.0, 5.0, 7.0), (-2.0, 5.0, 6.0), (2.0, 5.0, 6.0), (1.0, 5.0, 6.0), (-1.0, 5.0, 7.0), (0.0, 5.0, 5.0), (0.0, 5.0, 7.0), (2.0, 5.0, 7.0), (1.0, 5.0, 7.0), (-1.0, 5.0, 5.0), (-3.0, 5.0, 7.0), (-1.0, 5.0, 1.0), (-2.0, 5.0, 1.0), (2.0, 6.0, 1.0), (0.0, 6.0, 2.0), (1.0, 6.0, 2.0), (2.0, 6.0, 2.0), (2.0, 6.0, 3.0), (2.0, 6.0, 4.0), (-2.0, 6.0, 3.0), (0.0, 6.0, 3.0), (0.0, 6.0, 5.0), (-3.0, 6.0, 6.0), (-3.0, 6.0, 3.0), (-3.0, 6.0, 4.0), (-3.0, 6.0, 5.0), (-1.0, 6.0, 3.0), (1.0, 6.0, 3.0), (0.0, 6.0, 4.0), (1.0, 6.0, 4.0), (-1.0, 6.0, 4.0), (-2.0, 6.0, 4.0), (-2.0, 6.0, 5.0), (-1.0, 6.0, 6.0), (-2.0, 6.0, 6.0), (-1.0, 6.0, 5.0), (0.0, 6.0, 6.0)], [], [(11, 2, 48, 18), (2, 6, 47, 48), (6, 13, 14, 47), (13, 4, 12, 14), (4, 8, 10, 12), (12, 10, 3, 16), (14, 12, 16, 17), (47, 14, 17, 21), (48, 47, 21, 19), (18, 48, 19, 20), (20, 19, 22, 9), (19, 21, 25, 22), (21, 17, 23, 25), (24, 15, 26, 27), (23, 24, 27, 30), (9, 22, 28, 29), (29, 28, 34, 0), (30, 27, 32, 41), (27, 26, 7, 32), (0, 34, 37, 35), (35, 37, 36, 46), (37, 31, 40, 36), (31, 33, 42, 40), (33, 39, 44, 42), (39, 38, 43, 44), (32, 7, 38, 39), (41, 32, 39, 33), (45, 41, 33, 31), (34, 45, 31, 37), (1, 5, 51, 50), (5, 49, 52, 51), (51, 52, 53, 63), (50, 51, 63, 56), (59, 55, 67, 60), (55, 62, 66, 67), (62, 56, 64, 66), (56, 63, 65, 64), (63, 53, 54, 65), (66, 64, 57, 71), (67, 66, 71, 68), (60, 67, 68, 61), (61, 68, 70, 58), (68, 71, 69, 70), (71, 57, 72, 69)])
_uv = me_cube_004.uv_layers.new(name='UVMap')
_uv.uv.foreach_set('vector', [0.2224, 0.3752, 0.3332, 0.3752, 0.3332, 0.4998, 0.2224, 0.4998, 0.2224, 0.3752, 0.3332, 0.3752, 0.3332, 0.4998, 0.2224, 0.4998, 0.2224, 0.3752, 0.3332, 0.3752, 0.3332, 0.4998, 0.2224, 0.4998, 0.2224, 0.3752, 0.3332, 0.3752, 0.3332, 0.4998, 0.2224, 0.4998, 0.2224, 0.3752, 0.3332, 0.3752, 0.3332, 0.4998, 0.2224, 0.4998, 0.2224, 0.3752, 0.3332, 0.3752, 0.3332, 0.4998, 0.2224, 0.4998, 0.2224, 0.3752, 0.3332, 0.3752, 0.3332, 0.4998, 0.2224, 0.4998, 0.2224, 0.3752, 0.3332, 0.3752, 0.3332, 0.4998, 0.2224, 0.4998, 0.2224, 0.3752, 0.3332, 0.3752, 0.3332, 0.4998, 0.2224, 0.4998, 0.2224, 0.3752, 0.3332, 0.3752, 0.3332, 0.4998, 0.2224, 0.4998, 0.2224, 0.3752, 0.3332, 0.3752, 0.3332, 0.4998, 0.2224, 0.4998, 0.2224, 0.3752, 0.3332, 0.3752, 0.3332, 0.4998, 0.2224, 0.4998, 0.2224, 0.3752, 0.3332, 0.3752, 0.3332, 0.4998, 0.2224, 0.4998, 0.2224, 0.3752, 0.3332, 0.3752, 0.3332, 0.4998, 0.2224, 0.4998, 0.2224, 0.3752, 0.3332, 0.3752, 0.3332, 0.4998, 0.2224, 0.4998, 0.2224, 0.3752, 0.3332, 0.3752, 0.3332, 0.4998, 0.2224, 0.4998, 0.2224, 0.3752, 0.3332, 0.3752, 0.3332, 0.4998, 0.2224, 0.4998, 0.2224, 0.3752, 0.3332, 0.3752, 0.3332, 0.4998, 0.2224, 0.4998, 0.2224, 0.3752, 0.3332, 0.3752, 0.3332, 0.4998, 0.2224, 0.4998, 0.2224, 0.3752, 0.3332, 0.3752, 0.3332, 0.4998, 0.2224, 0.4998, 0.2224, 0.3752, 0.3332, 0.3752, 0.3332, 0.4998, 0.2224, 0.4998, 0.2224, 0.3752, 0.3332, 0.3752, 0.3332, 0.4998, 0.2224, 0.4998, 0.2224, 0.3752, 0.3332, 0.3752, 0.3332, 0.4998, 0.2224, 0.4998, 0.2224, 0.3752, 0.3332, 0.3752, 0.3332, 0.4998, 0.2224, 0.4998, 0.2224, 0.3752, 0.3332, 0.3752, 0.3332, 0.4998, 0.2224, 0.4998, 0.2224, 0.3752, 0.3332, 0.3752, 0.3332, 0.4998, 0.2224, 0.4998, 0.2224, 0.3752, 0.3332, 0.3752, 0.3332, 0.4998, 0.2224, 0.4998, 0.2224, 0.3752, 0.3332, 0.3752, 0.3332, 0.4998, 0.2224, 0.4998, 0.2224, 0.3752, 0.3332, 0.3752, 0.3332, 0.4998, 0.2224, 0.4998, 0.6668, 0.3752, 0.7776, 0.3752, 0.7776, 0.4998, 0.6668, 0.4998, 0.6668, 0.3752, 0.7776, 0.3752, 0.7776, 0.4998, 0.6668, 0.4998, 0.6668, 0.3752, 0.7776, 0.3752, 0.7776, 0.4998, 0.6668, 0.4998, 0.6668, 0.3752, 0.7776, 0.3752, 0.7776, 0.4998, 0.6668, 0.4998, 0.6668, 0.3752, 0.7776, 0.3752, 0.7776, 0.4998, 0.6668, 0.4998, 0.6668, 0.3752, 0.7776, 0.3752, 0.7776, 0.4998, 0.6668, 0.4998, 0.6668, 0.3752, 0.7776, 0.3752, 0.7776, 0.4998, 0.6668, 0.4998, 0.6668, 0.3752, 0.7776, 0.3752, 0.7776, 0.4998, 0.6668, 0.4998, 0.6668, 0.3752, 0.7776, 0.3752, 0.7776, 0.4998, 0.6668, 0.4998, 0.6668, 0.3752, 0.7776, 0.3752, 0.7776, 0.4998, 0.6668, 0.4998, 0.6668, 0.3752, 0.7776, 0.3752, 0.7776, 0.4998, 0.6668, 0.4998, 0.6668, 0.3752, 0.7776, 0.3752, 0.7776, 0.4998, 0.6668, 0.4998, 0.6668, 0.3752, 0.7776, 0.3752, 0.7776, 0.4998, 0.6668, 0.4998, 0.6668, 0.3752, 0.7776, 0.3752, 0.7776, 0.4998, 0.6668, 0.4998, 0.6668, 0.3752, 0.7776, 0.3752, 0.7776, 0.4998, 0.6668, 0.4998])
me_cube_004.materials.append(mat_exteriortileset3)
me_cube_004.use_mirror_vertex_groups = False
me_cube_004.update()
me_cube_005 = bpy.data.meshes.new('Cube.005')
me_cube_005.from_pydata([(0.0, 6.0, 1.0), (-3.0, -8.0, 1.0), (-3.0, -9.0, 1.0), (-3.0, -5.0, 4.0), (-4.0, 5.0, 7.0), (-1.0, 6.0, 1.0), (-3.0, -4.0, 5.0), (-3.0, -1.0, 7.0), (-4.0, -4.0, 7.0), (-4.0, 1.0, 7.0), (-4.0, 2.0, 7.0), (-3.0, -7.0, 3.0), (-4.0, 0.0, 7.0), (-4.0, 3.0, 7.0), (-3.0, -4.0, 7.0), (-4.0, 4.0, 1.0), (-4.0, 5.0, 1.0), (-4.0, 2.0, 3.0), (-4.0, 4.0, 0.0), (-4.0, -3.0, 4.0), (-3.0, -5.0, 7.0), (-4.0, 1.0, 1.0), (-4.0, 0.0, 4.0), (-4.0, -1.0, 4.0), (-4.0, -1.0, 2.0), (-4.0, -3.0, 1.0), (-4.0, -3.0, 2.0), (-4.0, 0.0, 5.0), (-4.0, -1.0, 5.0), (-4.0, -5.0, 6.0), (-4.0, -1.0, 3.0), (-4.0, -2.0, 3.0), (-4.0, -4.0, 1.0), (-4.0, 2.0, 1.0), (-4.0, -4.0, 2.0), (-4.0, -2.0, 2.0), (-4.0, -4.0, 6.0), (-4.0, -4.0, 5.0), (-4.0, -3.0, 3.0), (-4.0, -3.0, 0.0), (-4.0, -2.0, 0.0), (-4.0, 5.0, 3.0), (-4.0, 1.0, 0.0), (-4.0, 4.0, 2.0), (-4.0, 5.0, 0.0), (-4.0, 5.0, 2.0), (-4.0, 4.0, 3.0), (-4.0, 5.0, 4.0), (-4.0, 4.0, 4.0), (-4.0, -2.0, 6.0), (-4.0, 3.0, 5.0), (-4.0, 5.0, 5.0), (-4.0, 4.0, 5.0), (-4.0, 5.0, 6.0), (-4.0, 2.0, 5.0), (-4.0, 4.0, 6.0), (-4.0, 3.0, 0.0), (-4.0, 3.0, 6.0), (-4.0, -1.0, 6.0), (-4.0, 3.0, 4.0), (-4.0, 2.0, 4.0), (-4.0, 0.0, 6.0), (-4.0, -2.0, 5.0), (-4.0, -2.0, 7.0), (-4.0, -2.0, 4.0), (-4.0, -1.0, 7.0), (-4.0, 3.0, 3.0), (-3.0, -3.0, 7.0), (-4.0, -3.0, 7.0), (-3.0, 0.0, 7.0), (-3.0, 5.0, 7.0), (-4.0, 2.0, 6.0), (-4.0, -5.0, 5.0), (-4.0, 1.0, 6.0), (-4.0, -3.0, 6.0), (-3.0, 4.0, 7.0), (-3.0, 3.0, 7.0), (-4.0, 3.0, 2.0), (-4.0, 2.0, 2.0), (-4.0, 1.0, 5.0), (-4.0, 2.0, 0.0), (-4.0, 3.0, 1.0), (-4.0, 0.0, 0.0), (-4.0, -1.0, 0.0), (-4.0, 0.0, 1.0), (-4.0, -1.0, 1.0), (-4.0, -2.0, 1.0), (-4.0, -4.0, 3.0), (-4.0, -4.0, 4.0), (-4.0, -3.0, 5.0), (-4.0, -5.0, 3.0), (-3.0, 2.0, 7.0), (-4.0, -6.0, 6.0), (-3.0, -4.0, 2.0), (-4.0, -6.0, 5.0), (-3.0, -9.0, 2.0), (-4.0, -8.0, 3.0), (-4.0, -6.0, 4.0), (-4.0, -7.0, 4.0), (-3.0, 1.0, 7.0), (-4.0, -8.0, 4.0), (-3.0, -2.0, 7.0), (-4.0, -5.0, 4.0), (-4.0, 4.0, 7.0), (-4.0, -5.0, 7.0), (-4.0, -6.0, 3.0), (-4.0, -7.0, 3.0), (-3.0, -7.0, 1.0), (-3.0, -5.0, 5.0), (-3.0, -4.0, 3.0), (-3.0, -5.0, 3.0), (-3.0, -6.0, 3.0), (-3.0, -5.0, 1.0), (-3.0, -4.0, 4.0), (-3.0, -5.0, 2.0), (-3.0, -7.0, 2.0), (-3.0, -9.0, 3.0), (-3.0, -8.0, 3.0), (-3.0, -9.0, 4.0), (-3.0, -8.0, 4.0), (-3.0, -7.0, 4.0), (-3.0, -9.0, 5.0), (-3.0, -8.0, 5.0), (-3.0, -7.0, 5.0), (-3.0, -6.0, 1.0), (-3.0, -6.0, 2.0), (-1.0, 5.0, 1.0), (-3.0, -8.0, 2.0), (-2.0, 5.0, 1.0), (-2.0, 6.0, 1.0), (-3.0, 6.0, 2.0), (-4.0, 6.0, 2.0), (-1.0, 6.0, 2.0), (0.0, 6.0, 2.0), (-2.0, 6.0, 2.0), (2.0, 6.0, 4.0), (-2.0, 6.0, 3.0), (0.0, 6.0, 3.0), (0.0, 6.0, 5.0), (-3.0, 6.0, 6.0), (-3.0, 6.0, 3.0), (-4.0, 6.0, 3.0), (-3.0, 6.0, 4.0), (-3.0, 6.0, 5.0), (-4.0, 6.0, 4.0), (-1.0, 6.0, 3.0), (-4.0, 6.0, 5.0), (0.0, 6.0, 4.0), (1.0, 6.0, 4.0), (-2.0, 6.0, 7.0), (2.0, 6.0, 6.0), (-1.0, 6.0, 6.0), (2.0, 6.0, 7.0), (-4.0, 6.0, 6.0), (0.0, 6.0, 7.0), (-2.0, 6.0, 6.0), (1.0, 6.0, 5.0), (1.0, 6.0, 7.0), (-3.0, 6.0, 7.0), (-1.0, 6.0, 7.0), (1.0, 6.0, 6.0), (0.0, 6.0, 6.0), (2.0, 6.0, 5.0)], [], [(69, 99, 9, 12), (23, 22, 27, 28), (31, 30, 23, 64), (86, 85, 24, 35), (32, 25, 26, 34), (34, 26, 38, 87), (26, 35, 31, 38), (33, 81, 77, 78), (15, 16, 45, 43), (43, 45, 41, 46), (46, 41, 47, 48), (48, 47, 51, 52), (52, 51, 53, 55), (50, 52, 55, 57), (79, 54, 71, 73), (27, 79, 73, 61), (61, 73, 9, 12), (58, 61, 12, 65), (49, 58, 65, 63), (74, 49, 63, 68), (36, 74, 68, 8), (37, 89, 74, 36), (73, 71, 10, 9), (71, 57, 13, 10), (59, 48, 52, 50), (60, 59, 50, 54), (17, 66, 59, 60), (78, 77, 66, 17), (18, 44, 16, 15), (56, 18, 15, 81), (80, 56, 81, 33), (42, 80, 33, 21), (82, 42, 21, 84), (83, 82, 84, 85), (40, 83, 85, 86), (39, 40, 86, 25), (87, 38, 19, 88), (88, 19, 89, 37), (19, 64, 62, 89), (72, 37, 36, 29), (94, 72, 29, 92), (97, 102, 72, 94), (105, 90, 102, 97), (106, 105, 97, 98), (96, 106, 98, 100), (90, 87, 88, 102), (7, 69, 12, 65), (101, 7, 65, 63), (67, 101, 63, 68), (14, 67, 68, 8), (99, 91, 10, 9), (91, 76, 13, 10), (76, 75, 103, 13), (75, 70, 4, 103), (20, 14, 8, 104), (11, 111, 105, 106), (117, 11, 120, 119), (110, 109, 113, 3), (114, 93, 109, 110), (125, 114, 110, 111), (115, 125, 111, 11), (127, 115, 11, 117), (95, 127, 117, 116), (116, 117, 119, 118), (118, 119, 122, 121), (119, 120, 123, 122), (3, 113, 6, 108), (124, 112, 114, 125), (107, 124, 125, 115), (1, 107, 115, 127), (2, 1, 127, 95), (128, 126, 5, 129), (129, 5, 132, 134), (5, 0, 133, 132), (132, 133, 137, 145), (134, 132, 145, 136), (130, 134, 136, 140), (131, 130, 140, 141), (141, 140, 142, 144), (148, 135, 162, 156), (147, 148, 156, 138), (144, 142, 143, 146), (146, 143, 139, 153), (138, 156, 160, 161), (156, 162, 150, 160), (139, 155, 149, 158), (155, 151, 159, 149), (151, 161, 154, 159), (161, 160, 157, 154), (160, 150, 152, 157)])
_uv = me_cube_005.uv_layers.new(name='UVMap')
_uv.uv.foreach_set('vector', [0.6668, 0.3752, 0.7776, 0.3752, 0.7776, 0.4998, 0.6668, 0.4998, 0.6668, 0.3752, 0.7776, 0.3752, 0.7776, 0.4998, 0.6668, 0.4998, 0.6668, 0.3752, 0.7776, 0.3752, 0.7776, 0.4998, 0.6668, 0.4998, 0.6668, 0.3752, 0.7776, 0.3752, 0.7776, 0.4998, 0.6668, 0.4998, 0.6668, 0.3752, 0.7776, 0.3752, 0.7776, 0.4998, 0.6668, 0.4998, 0.6668, 0.3752, 0.7776, 0.3752, 0.7776, 0.4998, 0.6668, 0.4998, 0.6668, 0.3752, 0.7776, 0.3752, 0.7776, 0.4998, 0.6668, 0.4998, 0.6668, 0.3752, 0.7776, 0.3752, 0.7776, 0.4998, 0.6668, 0.4998, 0.6668, 0.3752, 0.7776, 0.3752, 0.7776, 0.4998, 0.6668, 0.4998, 0.6668, 0.3752, 0.7776, 0.3752, 0.7776, 0.4998, 0.6668, 0.4998, 0.6668, 0.3752, 0.7776, 0.3752, 0.7776, 0.4998, 0.6668, 0.4998, 0.6668, 0.3752, 0.7776, 0.3752, 0.7776, 0.4998, 0.6668, 0.4998, 0.6668, 0.3752, 0.7776, 0.3752, 0.7776, 0.4998, 0.6668, 0.4998, 0.6668, 0.3752, 0.7776, 0.3752, 0.7776, 0.4998, 0.6668, 0.4998, 0.6668, 0.3752, 0.7776, 0.3752, 0.7776, 0.4998, 0.6668, 0.4998, 0.6668, 0.3752, 0.7776, 0.3752, 0.7776, 0.4998, 0.6668, 0.4998, 0.6668, 0.3752, 0.7776, 0.3752, 0.7776, 0.4998, 0.6668, 0.4998, 0.6668, 0.3752, 0.7776, 0.3752, 0.7776, 0.4998, 0.6668, 0.4998, 0.6668, 0.3752, 0.7776, 0.3752, 0.7776, 0.4998, 0.6668, 0.4998, 0.6668, 0.3752, 0.7776, 0.3752, 0.7776, 0.4998, 0.6668, 0.4998, 0.6668, 0.3752, 0.7776, 0.3752, 0.7776, 0.4998, 0.6668, 0.4998, 0.6668, 0.3752, 0.7776, 0.3752, 0.7776, 0.4998, 0.6668, 0.4998, 0.6668, 0.3752, 0.7776, 0.3752, 0.7776, 0.4998, 0.6668, 0.4998, 0.6668, 0.3752, 0.7776, 0.3752, 0.7776, 0.4998, 0.6668, 0.4998, 0.6668, 0.3752, 0.7776, 0.3752, 0.7776, 0.4998, 0.6668, 0.4998, 0.6668, 0.3752, 0.7776, 0.3752, 0.7776, 0.4998, 0.6668, 0.4998, 0.6668, 0.3752, 0.7776, 0.3752, 0.7776, 0.4998, 0.6668, 0.4998, 0.6668, 0.3752, 0.7776, 0.3752, 0.7776, 0.4998, 0.6668, 0.4998, 0.6668, 0.3752, 0.7776, 0.3752, 0.7776, 0.4998, 0.6668, 0.4998, 0.6668, 0.3752, 0.7776, 0.3752, 0.7776, 0.4998, 0.6668, 0.4998, 0.6668, 0.3752, 0.7776, 0.3752, 0.7776, 0.4998, 0.6668, 0.4998, 0.6668, 0.3752, 0.7776, 0.3752, 0.7776, 0.4998, 0.6668, 0.4998, 0.6668, 0.3752, 0.7776, 0.3752, 0.7776, 0.4998, 0.6668, 0.4998, 0.6668, 0.3752, 0.7776, 0.3752, 0.7776, 0.4998, 0.6668, 0.4998, 0.6668, 0.3752, 0.7776, 0.3752, 0.7776, 0.4998, 0.6668, 0.4998, 0.6668, 0.3752, 0.7776, 0.3752, 0.7776, 0.4998, 0.6668, 0.4998, 0.6668, 0.3752, 0.7776, 0.3752, 0.7776, 0.4998, 0.6668, 0.4998, 0.6668, 0.3752, 0.7776, 0.3752, 0.7776, 0.4998, 0.6668, 0.4998, 0.6668, 0.3752, 0.7776, 0.3752, 0.7776, 0.4998, 0.6668, 0.4998, 0.6668, 0.3752, 0.7776, 0.3752, 0.7776, 0.4998, 0.6668, 0.4998, 0.6668, 0.3752, 0.7776, 0.3752, 0.7776, 0.4998, 0.6668, 0.4998, 0.6668, 0.3752, 0.7776, 0.3752, 0.7776, 0.4998, 0.6668, 0.4998, 0.6668, 0.3752, 0.7776, 0.3752, 0.7776, 0.4998, 0.6668, 0.4998, 0.6668, 0.3752, 0.7776, 0.3752, 0.7776, 0.4998, 0.6668, 0.4998, 0.6668, 0.3752, 0.7776, 0.3752, 0.7776, 0.4998, 0.6668, 0.4998, 0.6668, 0.3752, 0.7776, 0.3752, 0.7776, 0.4998, 0.6668, 0.4998, 0.6668, 0.3752, 0.7776, 0.3752, 0.7776, 0.4998, 0.6668, 0.4998, 0.6668, 0.3752, 0.7776, 0.3752, 0.7776, 0.4998, 0.6668, 0.4998, 0.6668, 0.3752, 0.7776, 0.3752, 0.7776, 0.4998, 0.6668, 0.4998, 0.6668, 0.3752, 0.7776, 0.3752, 0.7776, 0.4998, 0.6668, 0.4998, 0.6668, 0.3752, 0.7776, 0.3752, 0.7776, 0.4998, 0.6668, 0.4998, 0.6668, 0.3752, 0.7776, 0.3752, 0.7776, 0.4998, 0.6668, 0.4998, 0.6668, 0.3752, 0.7776, 0.3752, 0.7776, 0.4998, 0.6668, 0.4998, 0.6668, 0.3752, 0.7776, 0.3752, 0.7776, 0.4998, 0.6668, 0.4998, 0.6668, 0.3752, 0.7776, 0.3752, 0.7776, 0.4998, 0.6668, 0.4998, 0.6668, 0.3752, 0.7776, 0.3752, 0.7776, 0.4998, 0.6668, 0.4998, 0.6668, 0.3752, 0.7776, 0.3752, 0.7776, 0.4998, 0.6668, 0.4998, 0.6668, 0.3752, 0.7776, 0.3752, 0.7776, 0.4998, 0.6668, 0.4998, 0.6668, 0.3752, 0.7776, 0.3752, 0.7776, 0.4998, 0.6668, 0.4998, 0.6668, 0.3752, 0.7776, 0.3752, 0.7776, 0.4998, 0.6668, 0.4998, 0.6668, 0.3752, 0.7776, 0.3752, 0.7776, 0.4998, 0.6668, 0.4998, 0.6668, 0.3752, 0.7776, 0.3752, 0.7776, 0.4998, 0.6668, 0.4998, 0.6668, 0.3752, 0.7776, 0.3752, 0.7776, 0.4998, 0.6668, 0.4998, 0.6668, 0.3752, 0.7776, 0.3752, 0.7776, 0.4998, 0.6668, 0.4998, 0.6668, 0.3752, 0.7776, 0.3752, 0.7776, 0.4998, 0.6668, 0.4998, 0.6668, 0.3752, 0.7776, 0.3752, 0.7776, 0.4998, 0.6668, 0.4998, 0.6668, 0.3752, 0.7776, 0.3752, 0.7776, 0.4998, 0.6668, 0.4998, 0.6668, 0.3752, 0.7776, 0.3752, 0.7776, 0.4998, 0.6668, 0.4998, 0.6668, 0.3752, 0.7776, 0.3752, 0.7776, 0.4998, 0.6668, 0.4998, 0.6668, 0.3752, 0.7776, 0.3752, 0.7776, 0.4998, 0.6668, 0.4998, 0.6668, 0.3752, 0.7776, 0.3752, 0.7776, 0.4998, 0.6668, 0.4998, 0.6668, 0.3752, 0.7776, 0.3752, 0.7776, 0.4998, 0.6668, 0.4998, 0.6668, 0.3752, 0.7776, 0.3752, 0.7776, 0.4998, 0.6668, 0.4998, 0.6668, 0.3752, 0.7776, 0.3752, 0.7776, 0.4998, 0.6668, 0.4998, 0.6668, 0.3752, 0.7776, 0.3752, 0.7776, 0.4998, 0.6668, 0.4998, 0.6668, 0.3752, 0.7776, 0.3752, 0.7776, 0.4998, 0.6668, 0.4998, 0.6668, 0.3752, 0.7776, 0.3752, 0.7776, 0.4998, 0.6668, 0.4998, 0.6668, 0.3752, 0.7776, 0.3752, 0.7776, 0.4998, 0.6668, 0.4998, 0.6668, 0.3752, 0.7776, 0.3752, 0.7776, 0.4998, 0.6668, 0.4998, 0.6668, 0.3752, 0.7776, 0.3752, 0.7776, 0.4998, 0.6668, 0.4998, 0.6668, 0.3752, 0.7776, 0.3752, 0.7776, 0.4998, 0.6668, 0.4998, 0.6668, 0.3752, 0.7776, 0.3752, 0.7776, 0.4998, 0.6668, 0.4998, 0.6668, 0.3752, 0.7776, 0.3752, 0.7776, 0.4998, 0.6668, 0.4998, 0.6668, 0.3752, 0.7776, 0.3752, 0.7776, 0.4998, 0.6668, 0.4998, 0.6668, 0.3752, 0.7776, 0.3752, 0.7776, 0.4998, 0.6668, 0.4998, 0.6668, 0.3752, 0.7776, 0.3752, 0.7776, 0.4998, 0.6668, 0.4998, 0.6668, 0.3752, 0.7776, 0.3752, 0.7776, 0.4998, 0.6668, 0.4998, 0.6668, 0.3752, 0.7776, 0.3752, 0.7776, 0.4998, 0.6668, 0.4998, 0.6668, 0.3752, 0.7776, 0.3752, 0.7776, 0.4998, 0.6668, 0.4998, 0.6668, 0.3752, 0.7776, 0.3752, 0.7776, 0.4998, 0.6668, 0.4998])
me_cube_005.materials.append(mat_exteriortileset3)
me_cube_005.use_mirror_vertex_groups = False
me_cube_005.update()
me_cube_006 = bpy.data.meshes.new('Cube.006')
me_cube_006.from_pydata([(2.0, -1.0, 0.0), (2.0, 2.0, 1.0), (2.0, -3.0, 2.0), (2.0, -4.0, 0.0), (2.0, -2.0, 0.0), (2.0, 2.0, 5.0), (2.0, 3.0, 1.0), (2.0, 4.0, 0.0), (2.0, -4.0, 4.0), (2.0, 3.0, 0.0), (2.0, 3.0, 5.0), (2.0, -4.0, 5.0), (2.0, -4.0, 3.0), (2.0, -4.0, 1.0), (2.0, 5.0, 7.0), (2.0, 2.0, 7.0), (2.0, 3.0, 7.0), (2.0, 4.0, 7.0), (2.0, -1.0, 7.0), (2.0, 0.0, 7.0), (2.0, 1.0, 7.0), (2.0, -2.0, 7.0), (2.0, -2.0, 5.0), (2.0, 0.0, 5.0), (2.0, -1.0, 4.0), (2.0, 4.0, 5.0), (2.0, 1.0, 4.0), (2.0, -4.0, 7.0), (2.0, 2.0, 3.0), (2.0, 3.0, 4.0), (2.0, 0.0, 3.0), (2.0, -1.0, 3.0), (2.0, 3.0, 2.0), (2.0, -3.0, 4.0), (2.0, -2.0, 3.0), (2.0, 2.0, 2.0), (2.0, -3.0, 3.0), (2.0, 1.0, 2.0), (2.0, -1.0, 2.0), (2.0, 4.0, 4.0), (2.0, 4.0, 2.0), (2.0, 5.0, 2.0), (2.0, 4.0, 3.0), (2.0, 5.0, 3.0), (2.0, 3.0, 3.0), (2.0, 1.0, 3.0), (2.0, 5.0, 1.0), (2.0, 4.0, 1.0), (2.0, 5.0, 6.0), (2.0, 5.0, 4.0), (2.0, 1.0, 1.0), (2.0, 5.0, 5.0), (2.0, -3.0, 7.0), (2.0, 4.0, 6.0), (2.0, 3.0, 6.0), (2.0, 1.0, 6.0), (2.0, -1.0, 6.0), (2.0, 0.0, 6.0), (2.0, 1.0, 5.0), (2.0, 2.0, 6.0), (2.0, -1.0, 5.0), (2.0, -2.0, 6.0), (2.0, -3.0, 6.0), (2.0, -4.0, 6.0), (2.0, -3.0, 5.0), (2.0, 2.0, 4.0), (2.0, -2.0, 4.0), (2.0, 0.0, 4.0), (2.0, 0.0, 2.0), (2.0, -4.0, 2.0), (2.0, 0.0, 1.0), (2.0, 5.0, 0.0), (2.0, -2.0, 2.0), (2.0, 2.0, 0.0), (2.0, -1.0, 1.0), (2.0, -3.0, 1.0), (2.0, -2.0, 1.0), (2.0, 1.0, 0.0), (2.0, 0.0, 0.0), (2.0, -3.0, 0.0)], [], [(53, 48, 14, 17), (54, 53, 17, 16), (59, 54, 16, 15), (55, 59, 15, 20), (57, 55, 20, 19), (56, 57, 19, 18), (61, 56, 18, 21), (62, 61, 21, 52), (63, 62, 52, 27), (29, 39, 25, 10), (65, 29, 10, 5), (26, 65, 5, 58), (67, 26, 58, 23), (24, 67, 23, 60), (66, 24, 60, 22), (33, 66, 22, 64), (36, 34, 66, 33), (34, 31, 24, 66), (31, 30, 67, 24), (30, 45, 26, 67), (45, 28, 65, 26), (28, 44, 29, 65), (44, 42, 39, 29), (32, 40, 42, 44), (35, 32, 44, 28), (37, 35, 28, 45), (68, 37, 45, 30), (38, 68, 30, 31), (72, 38, 31, 34), (2, 72, 34, 36), (75, 76, 72, 2), (76, 74, 38, 72), (74, 70, 68, 38), (70, 50, 37, 68), (50, 1, 35, 37), (1, 6, 32, 35), (6, 47, 40, 32), (47, 46, 41, 40), (40, 41, 43, 42), (42, 43, 49, 39), (39, 49, 51, 25), (25, 51, 48, 53), (10, 25, 53, 54), (5, 10, 54, 59), (58, 5, 59, 55), (23, 58, 55, 57), (60, 23, 57, 56), (22, 60, 56, 61), (64, 22, 61, 62), (11, 64, 62, 63), (8, 33, 64, 11), (12, 36, 33, 8), (69, 2, 36, 12), (13, 75, 2, 69), (7, 71, 46, 47), (9, 7, 47, 6), (73, 9, 6, 1), (77, 73, 1, 50), (78, 77, 50, 70), (0, 78, 70, 74), (4, 0, 74, 76), (79, 4, 76, 75), (3, 79, 75, 13)])
_uv = me_cube_006.uv_layers.new(name='UVMap')
_uv.uv.foreach_set('vector', [0.2224, 0.3752, 0.3332, 0.3752, 0.3332, 0.4998, 0.2224, 0.4998, 0.2224, 0.3752, 0.3332, 0.3752, 0.3332, 0.4998, 0.2224, 0.4998, 0.2224, 0.3752, 0.3332, 0.3752, 0.3332, 0.4998, 0.2224, 0.4998, 0.2224, 0.3752, 0.3332, 0.3752, 0.3332, 0.4998, 0.2224, 0.4998, 0.2224, 0.3752, 0.3332, 0.3752, 0.3332, 0.4998, 0.2224, 0.4998, 0.2224, 0.3752, 0.3332, 0.3752, 0.3332, 0.4998, 0.2224, 0.4998, 0.2224, 0.3752, 0.3332, 0.3752, 0.3332, 0.4998, 0.2224, 0.4998, 0.2224, 0.3752, 0.3332, 0.3752, 0.3332, 0.4998, 0.2224, 0.4998, 0.2224, 0.3752, 0.3332, 0.3752, 0.3332, 0.4998, 0.2224, 0.4998, 0.2224, 0.3752, 0.3332, 0.3752, 0.3332, 0.4998, 0.2224, 0.4998, 0.2224, 0.3752, 0.3332, 0.3752, 0.3332, 0.4998, 0.2224, 0.4998, 0.2224, 0.3752, 0.3332, 0.3752, 0.3332, 0.4998, 0.2224, 0.4998, 0.2224, 0.3752, 0.3332, 0.3752, 0.3332, 0.4998, 0.2224, 0.4998, 0.2224, 0.3752, 0.3332, 0.3752, 0.3332, 0.4998, 0.2224, 0.4998, 0.2224, 0.3752, 0.3332, 0.3752, 0.3332, 0.4998, 0.2224, 0.4998, 0.2224, 0.3752, 0.3332, 0.3752, 0.3332, 0.4998, 0.2224, 0.4998, 0.2224, 0.3752, 0.3332, 0.3752, 0.3332, 0.4998, 0.2224, 0.4998, 0.2224, 0.3752, 0.3332, 0.3752, 0.3332, 0.4998, 0.2224, 0.4998, 0.2224, 0.3752, 0.3332, 0.3752, 0.3332, 0.4998, 0.2224, 0.4998, 0.2224, 0.3752, 0.3332, 0.3752, 0.3332, 0.4998, 0.2224, 0.4998, 0.2224, 0.3752, 0.3332, 0.3752, 0.3332, 0.4998, 0.2224, 0.4998, 0.2224, 0.3752, 0.3332, 0.3752, 0.3332, 0.4998, 0.2224, 0.4998, 0.2224, 0.3752, 0.3332, 0.3752, 0.3332, 0.4998, 0.2224, 0.4998, 0.2224, 0.3752, 0.3332, 0.3752, 0.3332, 0.4998, 0.2224, 0.4998, 0.2224, 0.3752, 0.3332, 0.3752, 0.3332, 0.4998, 0.2224, 0.4998, 0.2224, 0.3752, 0.3332, 0.3752, 0.3332, 0.4998, 0.2224, 0.4998, 0.2224, 0.3752, 0.3332, 0.3752, 0.3332, 0.4998, 0.2224, 0.4998, 0.2224, 0.3752, 0.3332, 0.3752, 0.3332, 0.4998, 0.2224, 0.4998, 0.2224, 0.3752, 0.3332, 0.3752, 0.3332, 0.4998, 0.2224, 0.4998, 0.2224, 0.3752, 0.3332, 0.3752, 0.3332, 0.4998, 0.2224, 0.4998, 0.2224, 0.3752, 0.3332, 0.3752, 0.3332, 0.4998, 0.2224, 0.4998, 0.2224, 0.3752, 0.3332, 0.3752, 0.3332, 0.4998, 0.2224, 0.4998, 0.2224, 0.3752, 0.3332, 0.3752, 0.3332, 0.4998, 0.2224, 0.4998, 0.2224, 0.3752, 0.3332, 0.3752, 0.3332, 0.4998, 0.2224, 0.4998, 0.2224, 0.3752, 0.3332, 0.3752, 0.3332, 0.4998, 0.2224, 0.4998, 0.2224, 0.3752, 0.3332, 0.3752, 0.3332, 0.4998, 0.2224, 0.4998, 0.2224, 0.3752, 0.3332, 0.3752, 0.3332, 0.4998, 0.2224, 0.4998, 0.2224, 0.3752, 0.3332, 0.3752, 0.3332, 0.4998, 0.2224, 0.4998, 0.2224, 0.3752, 0.3332, 0.3752, 0.3332, 0.4998, 0.2224, 0.4998, 0.2224, 0.3752, 0.3332, 0.3752, 0.3332, 0.4998, 0.2224, 0.4998, 0.2224, 0.3752, 0.3332, 0.3752, 0.3332, 0.4998, 0.2224, 0.4998, 0.2224, 0.3752, 0.3332, 0.3752, 0.3332, 0.4998, 0.2224, 0.4998, 0.2224, 0.3752, 0.3332, 0.3752, 0.3332, 0.4998, 0.2224, 0.4998, 0.2224, 0.3752, 0.3332, 0.3752, 0.3332, 0.4998, 0.2224, 0.4998, 0.2224, 0.3752, 0.3332, 0.3752, 0.3332, 0.4998, 0.2224, 0.4998, 0.2224, 0.3752, 0.3332, 0.3752, 0.3332, 0.4998, 0.2224, 0.4998, 0.2224, 0.3752, 0.3332, 0.3752, 0.3332, 0.4998, 0.2224, 0.4998, 0.2224, 0.3752, 0.3332, 0.3752, 0.3332, 0.4998, 0.2224, 0.4998, 0.2224, 0.3752, 0.3332, 0.3752, 0.3332, 0.4998, 0.2224, 0.4998, 0.2224, 0.3752, 0.3332, 0.3752, 0.3332, 0.4998, 0.2224, 0.4998, 0.2224, 0.3752, 0.3332, 0.3752, 0.3332, 0.4998, 0.2224, 0.4998, 0.2224, 0.3752, 0.3332, 0.3752, 0.3332, 0.4998, 0.2224, 0.4998, 0.2224, 0.3752, 0.3332, 0.3752, 0.3332, 0.4998, 0.2224, 0.4998, 0.2224, 0.3752, 0.3332, 0.3752, 0.3332, 0.4998, 0.2224, 0.4998, 0.2224, 0.3752, 0.3332, 0.3752, 0.3332, 0.4998, 0.2224, 0.4998, 0.2224, 0.3752, 0.3332, 0.3752, 0.3332, 0.4998, 0.2224, 0.4998, 0.2224, 0.3752, 0.3332, 0.3752, 0.3332, 0.4998, 0.2224, 0.4998, 0.2224, 0.3752, 0.3332, 0.3752, 0.3332, 0.4998, 0.2224, 0.4998, 0.2224, 0.3752, 0.3332, 0.3752, 0.3332, 0.4998, 0.2224, 0.4998, 0.2224, 0.3752, 0.3332, 0.3752, 0.3332, 0.4998, 0.2224, 0.4998, 0.2224, 0.3752, 0.3332, 0.3752, 0.3332, 0.4998, 0.2224, 0.4998, 0.2224, 0.3752, 0.3332, 0.3752, 0.3332, 0.4998, 0.2224, 0.4998, 0.2224, 0.3752, 0.3332, 0.3752, 0.3332, 0.4998, 0.2224, 0.4998])
me_cube_006.materials.append(mat_exteriortileset3)
me_cube_006.use_mirror_vertex_groups = False
me_cube_006.update()
me_cube_007 = bpy.data.meshes.new('Cube.007')
me_cube_007.from_pydata([(2.0, -4.0, 0.0), (1.0, -4.0, 0.0), (2.0, -4.0, 4.0), (0.0, -7.0, 0.0), (0.0, -4.0, 7.0), (0.0, -4.0, 2.0), (0.0, -9.0, 7.0), (0.0, -9.0, 0.0), (0.0, -8.0, 7.0), (0.0, -8.0, 4.0), (0.0, -6.0, 6.0), (0.0, -7.0, 5.0), (0.0, -5.0, 5.0), (0.0, -6.0, 5.0), (0.0, -5.0, 4.0), (0.0, -5.0, 6.0), (0.0, -8.0, 3.0), (0.0, -6.0, 3.0), (0.0, -6.0, 4.0), (0.0, -5.0, 2.0), (0.0, -9.0, 5.0), (0.0, -8.0, 5.0), (0.0, -9.0, 6.0), (0.0, -6.0, 2.0), (0.0, -9.0, 4.0), (0.0, -7.0, 3.0), (0.0, -8.0, 2.0), (0.0, -7.0, 4.0), (0.0, -7.0, 7.0), (0.0, -6.0, 7.0), (0.0, -5.0, 7.0), (0.0, -5.0, 1.0), (0.0, -6.0, 1.0), (0.0, -5.0, 3.0), (0.0, -9.0, 3.0), (0.0, -7.0, 2.0), (0.0, -7.0, 1.0), (0.0, -8.0, 1.0), (0.0, -4.0, 3.0), (0.0, -9.0, 2.0), (1.0, -4.0, 2.0), (0.0, -4.0, 4.0), (0.0, -9.0, 1.0), (0.0, -4.0, 6.0), (1.0, -4.0, 6.0), (0.0, -8.0, 6.0), (1.0, -4.0, 7.0), (1.0, -4.0, 5.0), (0.0, -5.0, 0.0), (0.0, -4.0, 5.0), (2.0, -4.0, 5.0), (2.0, -4.0, 3.0), (2.0, -4.0, 1.0), (0.0, -4.0, 1.0), (1.0, -4.0, 1.0), (2.0, -4.0, 7.0), (1.0, -4.0, 3.0), (0.0, -4.0, 0.0), (0.0, -7.0, 6.0), (2.0, -4.0, 6.0), (2.0, -4.0, 2.0), (0.0, -6.0, 0.0), (1.0, -4.0, 4.0), (0.0, -8.0, 0.0)], [], [(42, 37, 26, 39), (22, 45, 8, 6), (34, 16, 9, 24), (39, 26, 16, 34), (32, 31, 19, 23), (27, 18, 13, 11), (25, 17, 18, 27), (58, 10, 29, 28), (10, 15, 30, 29), (15, 43, 4, 30), (12, 49, 43, 15), (14, 41, 49, 12), (33, 38, 41, 14), (19, 5, 38, 33), (31, 53, 5, 19), (48, 57, 53, 31), (61, 48, 31, 32), (3, 61, 32, 36), (63, 3, 36, 37), (7, 63, 37, 42), (53, 54, 40, 5), (5, 40, 56, 38), (38, 56, 62, 41), (41, 62, 47, 49), (49, 47, 44, 43), (43, 44, 46, 4), (44, 59, 55, 46), (47, 50, 59, 44), (62, 2, 50, 47), (56, 51, 2, 62), (40, 60, 51, 56), (54, 52, 60, 40), (1, 0, 52, 54), (57, 1, 54, 53), (9, 27, 11, 21), (11, 13, 10, 58), (13, 12, 15, 10), (18, 14, 12, 13), (17, 33, 14, 18), (23, 19, 33, 17), (35, 23, 17, 25), (36, 32, 23, 35), (37, 36, 35, 26), (26, 35, 25, 16), (16, 25, 27, 9), (24, 9, 21, 20), (20, 21, 45, 22), (21, 11, 58, 45), (45, 58, 28, 8)])
_uv = me_cube_007.uv_layers.new(name='UVMap')
_uv.uv.foreach_set('vector', [0.2224, 0.3752, 0.3332, 0.3752, 0.3332, 0.4998, 0.2224, 0.4998, 0.2224, 0.3752, 0.3332, 0.3752, 0.3332, 0.4998, 0.2224, 0.4998, 0.2224, 0.3752, 0.3332, 0.3752, 0.3332, 0.4998, 0.2224, 0.4998, 0.2224, 0.3752, 0.3332, 0.3752, 0.3332, 0.4998, 0.2224, 0.4998, 0.2224, 0.3752, 0.3332, 0.3752, 0.3332, 0.4998, 0.2224, 0.4998, 0.2224, 0.3752, 0.3332, 0.3752, 0.3332, 0.4998, 0.2224, 0.4998, 0.2224, 0.3752, 0.3332, 0.3752, 0.3332, 0.4998, 0.2224, 0.4998, 0.2224, 0.3752, 0.3332, 0.3752, 0.3332, 0.4998, 0.2224, 0.4998, 0.2224, 0.3752, 0.3332, 0.3752, 0.3332, 0.4998, 0.2224, 0.4998, 0.2224, 0.3752, 0.3332, 0.3752, 0.3332, 0.4998, 0.2224, 0.4998, 0.2224, 0.3752, 0.3332, 0.3752, 0.3332, 0.4998, 0.2224, 0.4998, 0.2224, 0.3752, 0.3332, 0.3752, 0.3332, 0.4998, 0.2224, 0.4998, 0.2224, 0.3752, 0.3332, 0.3752, 0.3332, 0.4998, 0.2224, 0.4998, 0.2224, 0.3752, 0.3332, 0.3752, 0.3332, 0.4998, 0.2224, 0.4998, 0.2224, 0.3752, 0.3332, 0.3752, 0.3332, 0.4998, 0.2224, 0.4998, 0.2224, 0.3752, 0.3332, 0.3752, 0.3332, 0.4998, 0.2224, 0.4998, 0.2224, 0.3752, 0.3332, 0.3752, 0.3332, 0.4998, 0.2224, 0.4998, 0.2224, 0.3752, 0.3332, 0.3752, 0.3332, 0.4998, 0.2224, 0.4998, 0.2224, 0.3752, 0.3332, 0.3752, 0.3332, 0.4998, 0.2224, 0.4998, 0.2224, 0.3752, 0.3332, 0.3752, 0.3332, 0.4998, 0.2224, 0.4998, 0.2224, 0.3752, 0.3332, 0.3752, 0.3332, 0.4998, 0.2224, 0.4998, 0.2224, 0.3752, 0.3332, 0.3752, 0.3332, 0.4998, 0.2224, 0.4998, 0.2224, 0.3752, 0.3332, 0.3752, 0.3332, 0.4998, 0.2224, 0.4998, 0.2224, 0.3752, 0.3332, 0.3752, 0.3332, 0.4998, 0.2224, 0.4998, 0.2224, 0.3752, 0.3332, 0.3752, 0.3332, 0.4998, 0.2224, 0.4998, 0.2224, 0.3752, 0.3332, 0.3752, 0.3332, 0.4998, 0.2224, 0.4998, 0.2224, 0.3752, 0.3332, 0.3752, 0.3332, 0.4998, 0.2224, 0.4998, 0.2224, 0.3752, 0.3332, 0.3752, 0.3332, 0.4998, 0.2224, 0.4998, 0.2224, 0.3752, 0.3332, 0.3752, 0.3332, 0.4998, 0.2224, 0.4998, 0.2224, 0.3752, 0.3332, 0.3752, 0.3332, 0.4998, 0.2224, 0.4998, 0.2224, 0.3752, 0.3332, 0.3752, 0.3332, 0.4998, 0.2224, 0.4998, 0.2224, 0.3752, 0.3332, 0.3752, 0.3332, 0.4998, 0.2224, 0.4998, 0.2224, 0.3752, 0.3332, 0.3752, 0.3332, 0.4998, 0.2224, 0.4998, 0.2224, 0.3752, 0.3332, 0.3752, 0.3332, 0.4998, 0.2224, 0.4998, 0.2224, 0.3752, 0.3332, 0.3752, 0.3332, 0.4998, 0.2224, 0.4998, 0.2224, 0.3752, 0.3332, 0.3752, 0.3332, 0.4998, 0.2224, 0.4998, 0.2224, 0.3752, 0.3332, 0.3752, 0.3332, 0.4998, 0.2224, 0.4998, 0.2224, 0.3752, 0.3332, 0.3752, 0.3332, 0.4998, 0.2224, 0.4998, 0.2224, 0.3752, 0.3332, 0.3752, 0.3332, 0.4998, 0.2224, 0.4998, 0.2224, 0.3752, 0.3332, 0.3752, 0.3332, 0.4998, 0.2224, 0.4998, 0.2224, 0.3752, 0.3332, 0.3752, 0.3332, 0.4998, 0.2224, 0.4998, 0.2224, 0.3752, 0.3332, 0.3752, 0.3332, 0.4998, 0.2224, 0.4998, 0.2224, 0.3752, 0.3332, 0.3752, 0.3332, 0.4998, 0.2224, 0.4998, 0.2224, 0.3752, 0.3332, 0.3752, 0.3332, 0.4998, 0.2224, 0.4998, 0.2224, 0.3752, 0.3332, 0.3752, 0.3332, 0.4998, 0.2224, 0.4998, 0.2224, 0.3752, 0.3332, 0.3752, 0.3332, 0.4998, 0.2224, 0.4998, 0.2224, 0.3752, 0.3332, 0.3752, 0.3332, 0.4998, 0.2224, 0.4998, 0.2224, 0.3752, 0.3332, 0.3752, 0.3332, 0.4998, 0.2224, 0.4998, 0.2224, 0.3752, 0.3332, 0.3752, 0.3332, 0.4998, 0.2224, 0.4998])
me_cube_007.materials.append(mat_exteriortileset3)
me_cube_007.use_mirror_vertex_groups = False
me_cube_007.update()

# ---- objects
ob_cube = bpy.data.objects.new('Cube', me_cube)
ob_transp = bpy.data.objects.new('Transp', me_cube_001)
ob_wall1 = bpy.data.objects.new('Wall1', me_cube_002)
ob_wall2 = bpy.data.objects.new('Wall2', me_cube_003)
ob_wall3 = bpy.data.objects.new('Wall3', me_cube_004)
ob_backwall1 = bpy.data.objects.new('BackWall1', me_cube_005)
ob_inviswall1 = bpy.data.objects.new('InvisWall1', me_cube_006)
ob_inviswall2 = bpy.data.objects.new('InvisWall2', me_cube_007)

# ---- transforms, parenting, visibility, modifiers, constraints
ob_cube.location = (0.0, 0.0, 0.0)
ob_cube.lock_rotations_4d = False
ob_cube.empty_display_type = 'ARROWS'
ob_cube.lineart.crease_threshold = 0.0
ob_transp.location = (0.0, 0.0, 0.0)
ob_transp.lock_rotations_4d = False
ob_transp.empty_display_type = 'ARROWS'
ob_transp.lineart.crease_threshold = 0.0
ob_wall1.location = (0.0, 0.0, 0.0)
ob_wall1.lock_rotations_4d = False
ob_wall1.empty_display_type = 'ARROWS'
ob_wall1.lineart.crease_threshold = 0.0
ob_wall2.location = (0.0, 0.0, 0.0)
ob_wall2.lock_rotations_4d = False
ob_wall2.empty_display_type = 'ARROWS'
ob_wall2.lineart.crease_threshold = 0.0
ob_wall3.location = (0.0, 0.0, 0.0)
ob_wall3.lock_rotations_4d = False
ob_wall3.empty_display_type = 'ARROWS'
ob_wall3.lineart.crease_threshold = 0.0
ob_backwall1.location = (0.0, 0.0, 0.0)
ob_backwall1.lock_rotations_4d = False
ob_backwall1.empty_display_type = 'ARROWS'
ob_backwall1.lineart.crease_threshold = 0.0
ob_inviswall1.location = (0.0, 0.0, 0.0)
ob_inviswall1.lock_rotations_4d = False
ob_inviswall1.empty_display_type = 'ARROWS'
ob_inviswall1.lineart.crease_threshold = 0.0
ob_inviswall2.location = (0.0, 0.0, 0.0)
ob_inviswall2.lock_rotations_4d = False
ob_inviswall2.empty_display_type = 'ARROWS'
ob_inviswall2.lineart.crease_threshold = 0.0

# ---- collection membership
col_collection.objects.link(ob_cube)
col_collection.objects.link(ob_transp)
col_collection.objects.link(ob_wall1)
col_collection.objects.link(ob_wall2)
col_collection.objects.link(ob_wall3)
col_collection.objects.link(ob_backwall1)
col_collection.objects.link(ob_inviswall1)
col_collection.objects.link(ob_inviswall2)

# ---- scene / render settings (as saved in the file)
scene.frame_start = 1; scene.frame_end = 250; scene.frame_set(1)
scene.render.engine = 'BLENDER_EEVEE_NEXT'
scene.cycles.sampling_pattern = 'TABULATED_SOBOL'
scene.cycles.use_light_tree = False
scene.view_settings.view_transform = 'Filmic'
bpy.context.view_layer.update()

# ---- added for rendering (the .blend has no active camera): camera
cam_auto = bpy.data.cameras.new('AutoCamera')
cam_auto.lens = 50.0
cam_auto.sensor_width = 36.0
cam_auto.clip_end = 1000.0
ob_auto_camera = bpy.data.objects.new('AutoCamera', cam_auto)
scene.collection.objects.link(ob_auto_camera)
ob_auto_camera.location = (15.2903, -21.0483, 16.5322)
ob_auto_camera.rotation_euler = (1.09748, -7.21219e-08, 0.694738)
scene.camera = ob_auto_camera
bpy.context.view_layer.update()
